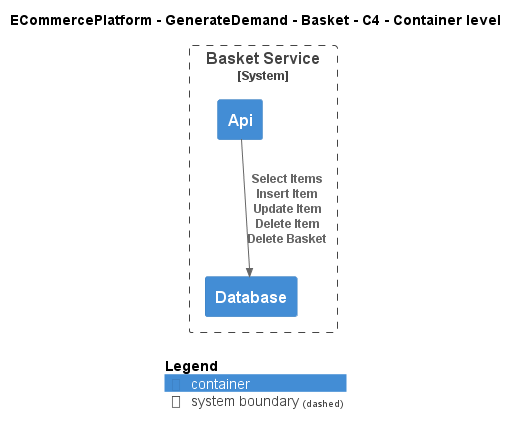

The diagram above was rendered by PlantUML. Its source (embedded in the PNG):
@startuml
!include ..\..\..\..\.c4s\C4_Container.puml

AddElementTag("c4interflow:lifecycle:new", $bgColor=green, $fontColor=#ffffff, $borderColor=green, $shadowing="False")
AddElementTag("c4interflow:lifecycle:changed", $bgColor=orange, $fontColor=#ffffff, $borderColor=orange, $shadowing="False")
AddElementTag("c4interflow:lifecycle:removed", $bgColor=red, $fontColor=#ffffff, $borderColor=red, $shadowing="False")

AddRelTag("c4interflow:lifecycle:new", $textColor=green, $lineColor=green)
AddRelTag("c4interflow:lifecycle:changed", $textColor=orange, $lineColor=orange)
AddRelTag("c4interflow:lifecycle:removed", $textColor=red, $lineColor=red)

SHOW_PERSON_PORTRAIT()
LAYOUT_TOP_DOWN()

skinparam linetype polyline

title ECommercePlatform - GenerateDemand - Basket - C4 - Container level


System_Boundary(ECommercePlatform.GenerateDemand.Basket.SoftwareSystems.BasketService, "Basket Service") {
    Container(ECommercePlatform.GenerateDemand.Basket.SoftwareSystems.BasketService.Containers.Api, "Api", "", "")
    Container(ECommercePlatform.GenerateDemand.Basket.SoftwareSystems.BasketService.Containers.Database, "Database", "", "")
}

Rel(ECommercePlatform.GenerateDemand.Basket.SoftwareSystems.BasketService.Containers.Api, ECommercePlatform.GenerateDemand.Basket.SoftwareSystems.BasketService.Containers.Database, "Select Items\nInsert Item\nUpdate Item\nDelete Item\nDelete Basket")


SHOW_LEGEND()
@enduml